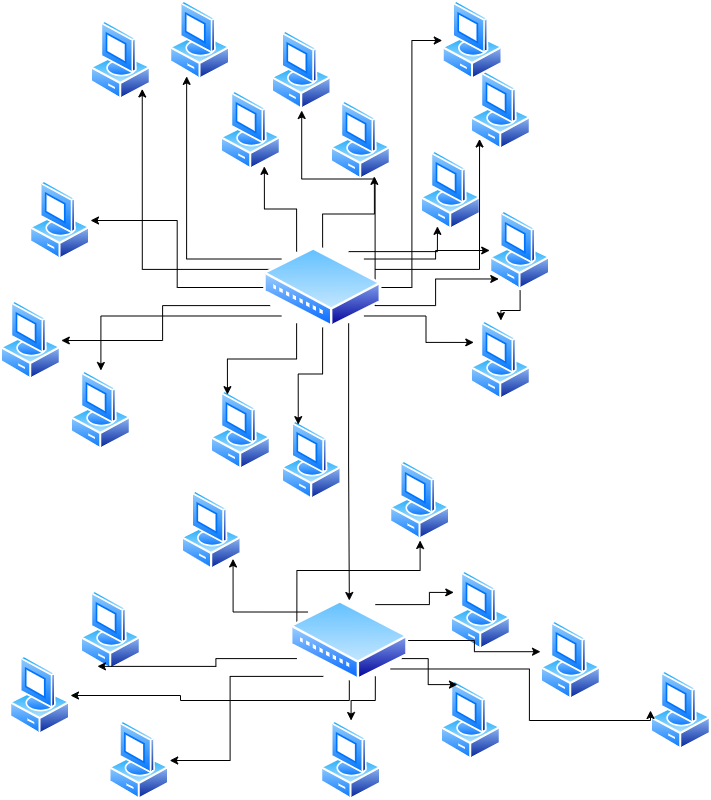

The diagram above was exported from draw.io. Its source (the exported page's mxGraphModel, read from the mxfile embedded in the PNG):
<mxGraphModel dx="1703" dy="953" grid="1" gridSize="10" guides="1" tooltips="1" connect="1" arrows="1" fold="1" page="1" pageScale="1" pageWidth="827" pageHeight="1169" math="0" shadow="0">
  <root>
    <mxCell id="0" />
    <mxCell id="1" parent="0" />
    <mxCell id="YdoLDFntHu0ESH6hG4oW-2" parent="1" style="image;aspect=fixed;perimeter=ellipsePerimeter;html=1;align=center;shadow=0;dashed=0;spacingTop=3;image=img/lib/active_directory/vista_client.svg;" value="" vertex="1">
      <mxGeometry height="80" width="60.8" x="120" y="30" as="geometry" />
    </mxCell>
    <mxCell id="YdoLDFntHu0ESH6hG4oW-3" parent="1" style="image;aspect=fixed;perimeter=ellipsePerimeter;html=1;align=center;shadow=0;dashed=0;spacingTop=3;image=img/lib/active_directory/vista_client.svg;" value="" vertex="1">
      <mxGeometry height="80" width="60.8" x="250" y="100" as="geometry" />
    </mxCell>
    <mxCell id="YdoLDFntHu0ESH6hG4oW-4" parent="1" style="image;aspect=fixed;perimeter=ellipsePerimeter;html=1;align=center;shadow=0;dashed=0;spacingTop=3;image=img/lib/active_directory/vista_client.svg;" value="" vertex="1">
      <mxGeometry height="80" width="60.8" x="450" y="160" as="geometry" />
    </mxCell>
    <mxCell id="YdoLDFntHu0ESH6hG4oW-5" parent="1" style="image;aspect=fixed;perimeter=ellipsePerimeter;html=1;align=center;shadow=0;dashed=0;spacingTop=3;image=img/lib/active_directory/vista_client.svg;" value="" vertex="1">
      <mxGeometry height="80" width="60.8" x="360" y="110" as="geometry" />
    </mxCell>
    <mxCell id="YdoLDFntHu0ESH6hG4oW-6" parent="1" style="image;aspect=fixed;perimeter=ellipsePerimeter;html=1;align=center;shadow=0;dashed=0;spacingTop=3;image=img/lib/active_directory/vista_client.svg;" value="" vertex="1">
      <mxGeometry height="80" width="60.8" x="500" y="80" as="geometry" />
    </mxCell>
    <mxCell id="YdoLDFntHu0ESH6hG4oW-75" edge="1" parent="1" source="YdoLDFntHu0ESH6hG4oW-8" style="edgeStyle=orthogonalEdgeStyle;rounded=0;orthogonalLoop=1;jettySize=auto;html=1;" target="YdoLDFntHu0ESH6hG4oW-52" value="">
      <mxGeometry relative="1" as="geometry" />
    </mxCell>
    <mxCell id="YdoLDFntHu0ESH6hG4oW-8" parent="1" style="image;aspect=fixed;perimeter=ellipsePerimeter;html=1;align=center;shadow=0;dashed=0;spacingTop=3;image=img/lib/active_directory/vista_client.svg;" value="" vertex="1">
      <mxGeometry height="80" width="60.8" x="519.2" y="220" as="geometry" />
    </mxCell>
    <mxCell id="YdoLDFntHu0ESH6hG4oW-9" parent="1" style="image;aspect=fixed;perimeter=ellipsePerimeter;html=1;align=center;shadow=0;dashed=0;spacingTop=3;image=img/lib/active_directory/vista_client.svg;" value="" vertex="1">
      <mxGeometry height="80" width="60.8" x="30" y="310" as="geometry" />
    </mxCell>
    <mxCell id="YdoLDFntHu0ESH6hG4oW-10" parent="1" style="image;aspect=fixed;perimeter=ellipsePerimeter;html=1;align=center;shadow=0;dashed=0;spacingTop=3;image=img/lib/active_directory/vista_client.svg;" value="" vertex="1">
      <mxGeometry height="80" width="60.8" x="471.76" y="10" as="geometry" />
    </mxCell>
    <mxCell id="YdoLDFntHu0ESH6hG4oW-11" parent="1" style="image;aspect=fixed;perimeter=ellipsePerimeter;html=1;align=center;shadow=0;dashed=0;spacingTop=3;image=img/lib/active_directory/vista_client.svg;" value="" vertex="1">
      <mxGeometry height="80" width="60.8" x="199.2" y="10" as="geometry" />
    </mxCell>
    <mxCell id="YdoLDFntHu0ESH6hG4oW-12" parent="1" style="image;aspect=fixed;perimeter=ellipsePerimeter;html=1;align=center;shadow=0;dashed=0;spacingTop=3;image=img/lib/active_directory/vista_client.svg;" value="" vertex="1">
      <mxGeometry height="80" width="60.8" x="59.19999999999999" y="190" as="geometry" />
    </mxCell>
    <mxCell id="YdoLDFntHu0ESH6hG4oW-15" edge="1" parent="1" source="YdoLDFntHu0ESH6hG4oW-2" style="edgeStyle=orthogonalEdgeStyle;rounded=0;orthogonalLoop=1;jettySize=auto;html=1;innerLoopWaypoints=1;exitX=0.5;exitY=1;exitDx=0;exitDy=0;" target="YdoLDFntHu0ESH6hG4oW-2">
      <mxGeometry relative="1" as="geometry" />
    </mxCell>
    <mxCell id="YdoLDFntHu0ESH6hG4oW-26" parent="1" style="image;aspect=fixed;perimeter=ellipsePerimeter;html=1;align=center;shadow=0;dashed=0;spacingTop=3;image=img/lib/active_directory/vista_client.svg;" value="" vertex="1">
      <mxGeometry height="80" width="60.8" x="100" y="380" as="geometry" />
    </mxCell>
    <mxCell id="YdoLDFntHu0ESH6hG4oW-29" parent="1" style="image;aspect=fixed;perimeter=ellipsePerimeter;html=1;align=center;shadow=0;dashed=0;spacingTop=3;image=img/lib/active_directory/vista_client.svg;" value="" vertex="1">
      <mxGeometry height="80" width="60.8" x="310.8" y="430" as="geometry" />
    </mxCell>
    <mxCell id="YdoLDFntHu0ESH6hG4oW-30" parent="1" style="image;aspect=fixed;perimeter=ellipsePerimeter;html=1;align=center;shadow=0;dashed=0;spacingTop=3;image=img/lib/active_directory/vista_client.svg;" value="" vertex="1">
      <mxGeometry height="80" width="60.8" x="240" y="400" as="geometry" />
    </mxCell>
    <mxCell id="YdoLDFntHu0ESH6hG4oW-31" parent="1" style="image;aspect=fixed;perimeter=ellipsePerimeter;html=1;align=center;shadow=0;dashed=0;spacingTop=3;image=img/lib/active_directory/vista_client.svg;" value="" vertex="1">
      <mxGeometry height="80" width="60.8" x="300.8" y="40" as="geometry" />
    </mxCell>
    <mxCell id="YdoLDFntHu0ESH6hG4oW-32" parent="1" style="image;aspect=fixed;perimeter=ellipsePerimeter;html=1;align=center;shadow=0;dashed=0;spacingTop=3;image=img/lib/active_directory/vista_client.svg;" value="" vertex="1">
      <mxGeometry height="80" width="60.8" x="210.8" y="500" as="geometry" />
    </mxCell>
    <mxCell id="YdoLDFntHu0ESH6hG4oW-44" parent="1" style="image;aspect=fixed;perimeter=ellipsePerimeter;html=1;align=center;shadow=0;dashed=0;spacingTop=3;image=img/lib/active_directory/vista_client.svg;" value="" vertex="1">
      <mxGeometry height="80" width="60.8" x="110" y="600" as="geometry" />
    </mxCell>
    <mxCell id="YdoLDFntHu0ESH6hG4oW-45" parent="1" style="image;aspect=fixed;perimeter=ellipsePerimeter;html=1;align=center;shadow=0;dashed=0;spacingTop=3;image=img/lib/active_directory/vista_client.svg;" value="" vertex="1">
      <mxGeometry height="80" width="60.8" x="480" y="580" as="geometry" />
    </mxCell>
    <mxCell id="YdoLDFntHu0ESH6hG4oW-46" parent="1" style="image;aspect=fixed;perimeter=ellipsePerimeter;html=1;align=center;shadow=0;dashed=0;spacingTop=3;image=img/lib/active_directory/vista_client.svg;" value="" vertex="1">
      <mxGeometry height="80" width="60.8" x="138.39999999999998" y="730" as="geometry" />
    </mxCell>
    <mxCell id="YdoLDFntHu0ESH6hG4oW-47" parent="1" style="image;aspect=fixed;perimeter=ellipsePerimeter;html=1;align=center;shadow=0;dashed=0;spacingTop=3;image=img/lib/active_directory/vista_client.svg;" value="" vertex="1">
      <mxGeometry height="80" width="60.8" x="470" y="690" as="geometry" />
    </mxCell>
    <mxCell id="YdoLDFntHu0ESH6hG4oW-48" parent="1" style="image;aspect=fixed;perimeter=ellipsePerimeter;html=1;align=center;shadow=0;dashed=0;spacingTop=3;image=img/lib/active_directory/vista_client.svg;" value="" vertex="1">
      <mxGeometry height="80" width="60.8" x="570" y="630" as="geometry" />
    </mxCell>
    <mxCell id="YdoLDFntHu0ESH6hG4oW-49" parent="1" style="image;aspect=fixed;perimeter=ellipsePerimeter;html=1;align=center;shadow=0;dashed=0;spacingTop=3;image=img/lib/active_directory/vista_client.svg;" value="" vertex="1">
      <mxGeometry height="80" width="60.8" x="350.16" y="730" as="geometry" />
    </mxCell>
    <mxCell id="YdoLDFntHu0ESH6hG4oW-50" parent="1" style="image;aspect=fixed;perimeter=ellipsePerimeter;html=1;align=center;shadow=0;dashed=0;spacingTop=3;image=img/lib/active_directory/vista_client.svg;" value="" vertex="1">
      <mxGeometry height="80" width="60.8" x="39.200000000000045" y="665" as="geometry" />
    </mxCell>
    <mxCell id="YdoLDFntHu0ESH6hG4oW-51" parent="1" style="image;aspect=fixed;perimeter=ellipsePerimeter;html=1;align=center;shadow=0;dashed=0;spacingTop=3;image=img/lib/active_directory/vista_client.svg;" value="" vertex="1">
      <mxGeometry height="80" width="60.8" x="680" y="680" as="geometry" />
    </mxCell>
    <mxCell id="YdoLDFntHu0ESH6hG4oW-52" parent="1" style="image;aspect=fixed;perimeter=ellipsePerimeter;html=1;align=center;shadow=0;dashed=0;spacingTop=3;image=img/lib/active_directory/vista_client.svg;" value="" vertex="1">
      <mxGeometry height="80" width="60.8" x="500" y="330" as="geometry" />
    </mxCell>
    <mxCell id="YdoLDFntHu0ESH6hG4oW-53" parent="1" style="image;aspect=fixed;perimeter=ellipsePerimeter;html=1;align=center;shadow=0;dashed=0;spacingTop=3;image=img/lib/active_directory/vista_client.svg;" value="" vertex="1">
      <mxGeometry height="80" width="60.8" x="419.19999999999993" y="470" as="geometry" />
    </mxCell>
    <mxCell id="YdoLDFntHu0ESH6hG4oW-58" edge="1" parent="1" source="YdoLDFntHu0ESH6hG4oW-57" style="edgeStyle=orthogonalEdgeStyle;rounded=0;orthogonalLoop=1;jettySize=auto;html=1;exitX=0.25;exitY=0;exitDx=0;exitDy=0;entryX=0.75;entryY=1;entryDx=0;entryDy=0;" target="YdoLDFntHu0ESH6hG4oW-3">
      <mxGeometry relative="1" as="geometry" />
    </mxCell>
    <mxCell id="YdoLDFntHu0ESH6hG4oW-59" edge="1" parent="1" source="YdoLDFntHu0ESH6hG4oW-57" style="edgeStyle=orthogonalEdgeStyle;rounded=0;orthogonalLoop=1;jettySize=auto;html=1;exitX=0.5;exitY=0;exitDx=0;exitDy=0;entryX=0.75;entryY=1;entryDx=0;entryDy=0;" target="YdoLDFntHu0ESH6hG4oW-5">
      <mxGeometry relative="1" as="geometry" />
    </mxCell>
    <mxCell id="YdoLDFntHu0ESH6hG4oW-60" edge="1" parent="1" source="YdoLDFntHu0ESH6hG4oW-57" style="edgeStyle=orthogonalEdgeStyle;rounded=0;orthogonalLoop=1;jettySize=auto;html=1;exitX=0.75;exitY=0;exitDx=0;exitDy=0;entryX=0.25;entryY=1;entryDx=0;entryDy=0;" target="YdoLDFntHu0ESH6hG4oW-4">
      <mxGeometry relative="1" as="geometry" />
    </mxCell>
    <mxCell id="YdoLDFntHu0ESH6hG4oW-61" edge="1" parent="1" source="YdoLDFntHu0ESH6hG4oW-57" style="edgeStyle=orthogonalEdgeStyle;rounded=0;orthogonalLoop=1;jettySize=auto;html=1;exitX=1;exitY=0;exitDx=0;exitDy=0;" target="YdoLDFntHu0ESH6hG4oW-8">
      <mxGeometry relative="1" as="geometry" />
    </mxCell>
    <mxCell id="YdoLDFntHu0ESH6hG4oW-62" edge="1" parent="1" source="YdoLDFntHu0ESH6hG4oW-57" style="edgeStyle=orthogonalEdgeStyle;rounded=0;orthogonalLoop=1;jettySize=auto;html=1;exitX=1;exitY=0.25;exitDx=0;exitDy=0;entryX=0;entryY=1;entryDx=0;entryDy=0;" target="YdoLDFntHu0ESH6hG4oW-6">
      <mxGeometry relative="1" as="geometry" />
    </mxCell>
    <mxCell id="YdoLDFntHu0ESH6hG4oW-63" edge="1" parent="1" source="YdoLDFntHu0ESH6hG4oW-57" style="edgeStyle=orthogonalEdgeStyle;rounded=0;orthogonalLoop=1;jettySize=auto;html=1;exitX=1;exitY=0.5;exitDx=0;exitDy=0;entryX=0;entryY=0.5;entryDx=0;entryDy=0;" target="YdoLDFntHu0ESH6hG4oW-10">
      <mxGeometry relative="1" as="geometry" />
    </mxCell>
    <mxCell id="YdoLDFntHu0ESH6hG4oW-64" edge="1" parent="1" source="YdoLDFntHu0ESH6hG4oW-57" style="edgeStyle=orthogonalEdgeStyle;rounded=0;orthogonalLoop=1;jettySize=auto;html=1;exitX=1;exitY=0.75;exitDx=0;exitDy=0;entryX=0.5;entryY=1;entryDx=0;entryDy=0;" target="YdoLDFntHu0ESH6hG4oW-31">
      <mxGeometry relative="1" as="geometry" />
    </mxCell>
    <mxCell id="YdoLDFntHu0ESH6hG4oW-65" edge="1" parent="1" source="YdoLDFntHu0ESH6hG4oW-57" style="edgeStyle=orthogonalEdgeStyle;rounded=0;orthogonalLoop=1;jettySize=auto;html=1;exitX=0;exitY=0;exitDx=0;exitDy=0;entryX=0.25;entryY=1;entryDx=0;entryDy=0;" target="YdoLDFntHu0ESH6hG4oW-11">
      <mxGeometry relative="1" as="geometry" />
    </mxCell>
    <mxCell id="YdoLDFntHu0ESH6hG4oW-66" edge="1" parent="1" source="YdoLDFntHu0ESH6hG4oW-57" style="edgeStyle=orthogonalEdgeStyle;rounded=0;orthogonalLoop=1;jettySize=auto;html=1;exitX=0;exitY=0.25;exitDx=0;exitDy=0;entryX=1;entryY=1;entryDx=0;entryDy=0;" target="YdoLDFntHu0ESH6hG4oW-2">
      <mxGeometry relative="1" as="geometry" />
    </mxCell>
    <mxCell id="YdoLDFntHu0ESH6hG4oW-67" edge="1" parent="1" source="YdoLDFntHu0ESH6hG4oW-57" style="edgeStyle=orthogonalEdgeStyle;rounded=0;orthogonalLoop=1;jettySize=auto;html=1;exitX=0;exitY=0.5;exitDx=0;exitDy=0;" target="YdoLDFntHu0ESH6hG4oW-12">
      <mxGeometry relative="1" as="geometry" />
    </mxCell>
    <mxCell id="YdoLDFntHu0ESH6hG4oW-68" edge="1" parent="1" source="YdoLDFntHu0ESH6hG4oW-57" style="edgeStyle=orthogonalEdgeStyle;rounded=0;orthogonalLoop=1;jettySize=auto;html=1;exitX=0;exitY=0.75;exitDx=0;exitDy=0;" target="YdoLDFntHu0ESH6hG4oW-9">
      <mxGeometry relative="1" as="geometry" />
    </mxCell>
    <mxCell id="YdoLDFntHu0ESH6hG4oW-69" edge="1" parent="1" source="YdoLDFntHu0ESH6hG4oW-57" style="edgeStyle=orthogonalEdgeStyle;rounded=0;orthogonalLoop=1;jettySize=auto;html=1;exitX=0;exitY=1;exitDx=0;exitDy=0;" target="YdoLDFntHu0ESH6hG4oW-26">
      <mxGeometry relative="1" as="geometry" />
    </mxCell>
    <mxCell id="YdoLDFntHu0ESH6hG4oW-70" edge="1" parent="1" source="YdoLDFntHu0ESH6hG4oW-57" style="edgeStyle=orthogonalEdgeStyle;rounded=0;orthogonalLoop=1;jettySize=auto;html=1;exitX=0.25;exitY=1;exitDx=0;exitDy=0;entryX=0.25;entryY=0;entryDx=0;entryDy=0;" target="YdoLDFntHu0ESH6hG4oW-30">
      <mxGeometry relative="1" as="geometry" />
    </mxCell>
    <mxCell id="YdoLDFntHu0ESH6hG4oW-71" edge="1" parent="1" source="YdoLDFntHu0ESH6hG4oW-57" style="edgeStyle=orthogonalEdgeStyle;rounded=0;orthogonalLoop=1;jettySize=auto;html=1;exitX=0.5;exitY=1;exitDx=0;exitDy=0;entryX=0.25;entryY=0;entryDx=0;entryDy=0;" target="YdoLDFntHu0ESH6hG4oW-29">
      <mxGeometry relative="1" as="geometry" />
    </mxCell>
    <mxCell id="YdoLDFntHu0ESH6hG4oW-73" edge="1" parent="1" source="YdoLDFntHu0ESH6hG4oW-57" style="edgeStyle=orthogonalEdgeStyle;rounded=0;orthogonalLoop=1;jettySize=auto;html=1;exitX=1;exitY=1;exitDx=0;exitDy=0;entryX=0;entryY=0.25;entryDx=0;entryDy=0;" target="YdoLDFntHu0ESH6hG4oW-52">
      <mxGeometry relative="1" as="geometry" />
    </mxCell>
    <mxCell id="YdoLDFntHu0ESH6hG4oW-74" edge="1" parent="1" source="YdoLDFntHu0ESH6hG4oW-57" style="edgeStyle=orthogonalEdgeStyle;rounded=0;orthogonalLoop=1;jettySize=auto;html=1;exitX=1;exitY=0.75;exitDx=0;exitDy=0;entryX=0;entryY=1;entryDx=0;entryDy=0;" target="YdoLDFntHu0ESH6hG4oW-8">
      <mxGeometry relative="1" as="geometry" />
    </mxCell>
    <mxCell id="YdoLDFntHu0ESH6hG4oW-77" edge="1" parent="1" source="YdoLDFntHu0ESH6hG4oW-57" style="edgeStyle=orthogonalEdgeStyle;rounded=0;orthogonalLoop=1;jettySize=auto;html=1;exitX=0.75;exitY=1;exitDx=0;exitDy=0;entryX=0.5;entryY=0;entryDx=0;entryDy=0;" target="YdoLDFntHu0ESH6hG4oW-76">
      <mxGeometry relative="1" as="geometry" />
    </mxCell>
    <mxCell id="YdoLDFntHu0ESH6hG4oW-57" parent="1" style="image;aspect=fixed;perimeter=ellipsePerimeter;html=1;align=center;shadow=0;dashed=0;spacingTop=3;image=img/lib/active_directory/wiring_hub.svg;" value="" vertex="1">
      <mxGeometry height="80" width="117.65" x="293.31" y="257" as="geometry" />
    </mxCell>
    <mxCell id="YdoLDFntHu0ESH6hG4oW-78" edge="1" parent="1" source="YdoLDFntHu0ESH6hG4oW-76" style="edgeStyle=orthogonalEdgeStyle;rounded=0;orthogonalLoop=1;jettySize=auto;html=1;exitX=0.75;exitY=1;exitDx=0;exitDy=0;entryX=0.5;entryY=0;entryDx=0;entryDy=0;" target="YdoLDFntHu0ESH6hG4oW-49">
      <mxGeometry relative="1" as="geometry" />
    </mxCell>
    <mxCell id="YdoLDFntHu0ESH6hG4oW-79" edge="1" parent="1" source="YdoLDFntHu0ESH6hG4oW-76" style="edgeStyle=orthogonalEdgeStyle;rounded=0;orthogonalLoop=1;jettySize=auto;html=1;exitX=1;exitY=0.75;exitDx=0;exitDy=0;entryX=0.25;entryY=0;entryDx=0;entryDy=0;" target="YdoLDFntHu0ESH6hG4oW-47">
      <mxGeometry relative="1" as="geometry" />
    </mxCell>
    <mxCell id="YdoLDFntHu0ESH6hG4oW-80" edge="1" parent="1" source="YdoLDFntHu0ESH6hG4oW-76" style="edgeStyle=orthogonalEdgeStyle;rounded=0;orthogonalLoop=1;jettySize=auto;html=1;exitX=0.75;exitY=0;exitDx=0;exitDy=0;entryX=0;entryY=0.25;entryDx=0;entryDy=0;" target="YdoLDFntHu0ESH6hG4oW-45">
      <mxGeometry relative="1" as="geometry" />
    </mxCell>
    <mxCell id="YdoLDFntHu0ESH6hG4oW-82" edge="1" parent="1" source="YdoLDFntHu0ESH6hG4oW-76" style="edgeStyle=orthogonalEdgeStyle;rounded=0;orthogonalLoop=1;jettySize=auto;html=1;exitX=1;exitY=1;exitDx=0;exitDy=0;entryX=0;entryY=0.5;entryDx=0;entryDy=0;" target="YdoLDFntHu0ESH6hG4oW-51">
      <mxGeometry relative="1" as="geometry">
        <Array as="points">
          <mxPoint x="558.9" y="678.5" />
          <mxPoint x="558.9" y="730" />
          <mxPoint x="680" y="730" />
        </Array>
      </mxGeometry>
    </mxCell>
    <mxCell id="YdoLDFntHu0ESH6hG4oW-83" edge="1" parent="1" source="YdoLDFntHu0ESH6hG4oW-76" style="edgeStyle=orthogonalEdgeStyle;rounded=0;orthogonalLoop=1;jettySize=auto;html=1;exitX=0.25;exitY=1;exitDx=0;exitDy=0;entryX=1;entryY=0.5;entryDx=0;entryDy=0;" target="YdoLDFntHu0ESH6hG4oW-46">
      <mxGeometry relative="1" as="geometry" />
    </mxCell>
    <mxCell id="YdoLDFntHu0ESH6hG4oW-86" edge="1" parent="1" source="YdoLDFntHu0ESH6hG4oW-76" style="edgeStyle=orthogonalEdgeStyle;rounded=0;orthogonalLoop=1;jettySize=auto;html=1;exitX=0.5;exitY=1;exitDx=0;exitDy=0;entryX=1;entryY=0.5;entryDx=0;entryDy=0;" target="YdoLDFntHu0ESH6hG4oW-50">
      <mxGeometry relative="1" as="geometry" />
    </mxCell>
    <mxCell id="YdoLDFntHu0ESH6hG4oW-87" edge="1" parent="1" source="YdoLDFntHu0ESH6hG4oW-76" style="edgeStyle=orthogonalEdgeStyle;rounded=0;orthogonalLoop=1;jettySize=auto;html=1;exitX=0;exitY=0.25;exitDx=0;exitDy=0;" target="YdoLDFntHu0ESH6hG4oW-53">
      <mxGeometry relative="1" as="geometry" />
    </mxCell>
    <mxCell id="YdoLDFntHu0ESH6hG4oW-88" edge="1" parent="1" source="YdoLDFntHu0ESH6hG4oW-76" style="edgeStyle=orthogonalEdgeStyle;rounded=0;orthogonalLoop=1;jettySize=auto;html=1;exitX=0;exitY=0;exitDx=0;exitDy=0;entryX=1;entryY=1;entryDx=0;entryDy=0;" target="YdoLDFntHu0ESH6hG4oW-32">
      <mxGeometry relative="1" as="geometry">
        <mxPoint x="290" y="590" as="targetPoint" />
      </mxGeometry>
    </mxCell>
    <mxCell id="YdoLDFntHu0ESH6hG4oW-89" edge="1" parent="1" source="YdoLDFntHu0ESH6hG4oW-76" style="edgeStyle=orthogonalEdgeStyle;rounded=0;orthogonalLoop=1;jettySize=auto;html=1;exitX=0;exitY=0.75;exitDx=0;exitDy=0;entryX=0.25;entryY=1;entryDx=0;entryDy=0;" target="YdoLDFntHu0ESH6hG4oW-44">
      <mxGeometry relative="1" as="geometry" />
    </mxCell>
    <mxCell id="YdoLDFntHu0ESH6hG4oW-76" parent="1" style="image;aspect=fixed;perimeter=ellipsePerimeter;html=1;align=center;shadow=0;dashed=0;spacingTop=3;image=img/lib/active_directory/wiring_hub.svg;" value="" vertex="1">
      <mxGeometry height="80" width="117.65" x="320" y="610" as="geometry" />
    </mxCell>
    <mxCell id="YdoLDFntHu0ESH6hG4oW-81" edge="1" parent="1" source="YdoLDFntHu0ESH6hG4oW-76" style="edgeStyle=orthogonalEdgeStyle;rounded=0;orthogonalLoop=1;jettySize=auto;html=1;exitX=1;exitY=0.5;exitDx=0;exitDy=0;entryX=0;entryY=0.39;entryDx=0;entryDy=0;entryPerimeter=0;" target="YdoLDFntHu0ESH6hG4oW-48">
      <mxGeometry relative="1" as="geometry" />
    </mxCell>
  </root>
</mxGraphModel>